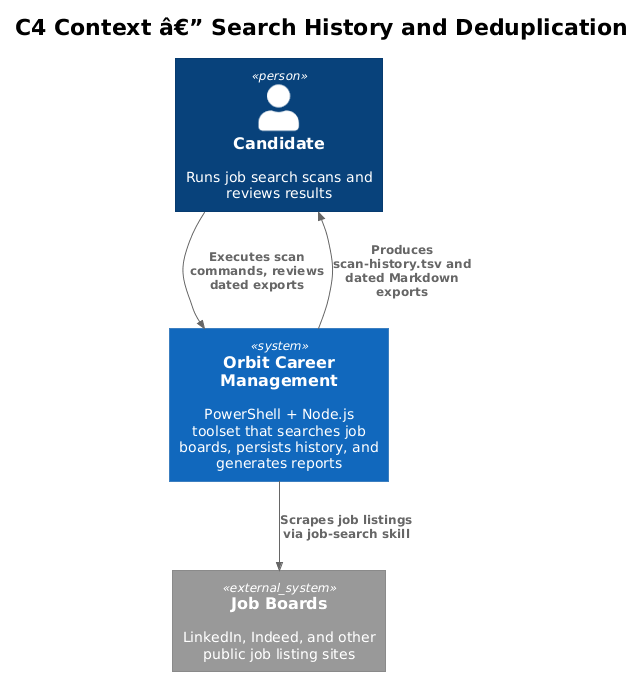

The diagram above was rendered by PlantUML. Its source (embedded in the PNG):
@startuml
!theme plain
!include <C4/C4_Context>

title C4 Context â€” Search History and Deduplication

Person(candidate, "Candidate", "Runs job search scans and reviews results")

System(orbit, "Orbit Career Management", "PowerShell + Node.js toolset that searches job boards, persists history, and generates reports")

System_Ext(jobBoards, "Job Boards", "LinkedIn, Indeed, and other public job listing sites")

Rel(candidate, orbit, "Executes scan commands, reviews dated exports")
Rel(orbit, jobBoards, "Scrapes job listings via job-search skill")
Rel(orbit, candidate, "Produces scan-history.tsv and dated Markdown exports")
@enduml